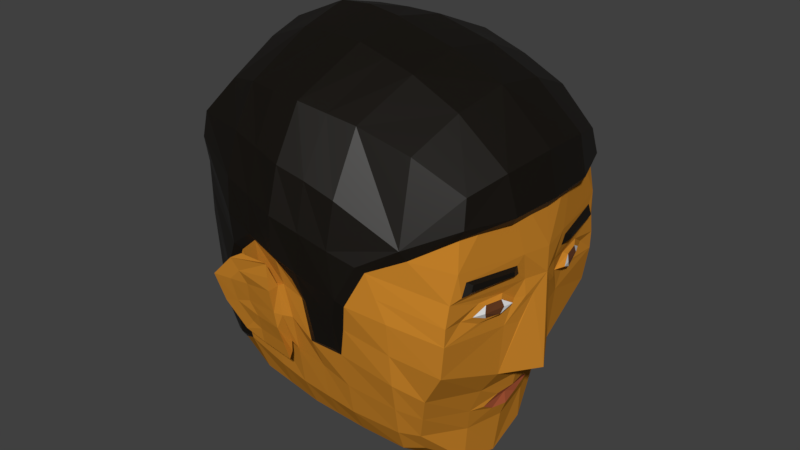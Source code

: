 # Source: jo.blend  (saved by Blender 2.80.74; exported with 4.5.12 LTS)
import bpy
from mathutils import Matrix  # noqa: F401  (used for matrix-valued properties, if any)

bpy.ops.wm.read_factory_settings(use_empty=True)
scene = bpy.context.scene
scene.name = 'Scene'

# ---- collections
col_collection_1 = bpy.data.collections.new('Collection 1'); scene.collection.children.link(col_collection_1)

# ---- materials (node trees are filled in below, after node groups)
mat_skin = bpy.data.materials.new('Skin')
mat_skin.alpha_threshold = 0.0
mat_skin.use_transparent_shadow = False
mat_skin.diffuse_color = (0.5705, 0.2266, 0.02338, 1.0)
mat_skin.roughness = 0.5
mat_skin.line_color = (0.0, 0.0, 0.0, 1.0)
mat_hair = bpy.data.materials.new('Hair')
mat_hair.use_transparent_shadow = False
mat_lips = bpy.data.materials.new('Lips')
mat_lips.alpha_threshold = 0.0
mat_lips.use_transparent_shadow = False
mat_lips.diffuse_color = (0.448, 0.1064, 0.04446, 1.0)
mat_lips.roughness = 0.5
mat_lips.line_color = (0.0, 0.0, 0.0, 1.0)
mat_black = bpy.data.materials.new('Black')
mat_black.use_transparent_shadow = False
mat_pupil = bpy.data.materials.new('Pupil')
mat_pupil.use_transparent_shadow = False
mat_eye_white = bpy.data.materials.new('Eye White')
mat_eye_white.use_transparent_shadow = False
mat_dark_skin = bpy.data.materials.new('Dark Skin')
mat_dark_skin.alpha_threshold = 0.0
mat_dark_skin.use_transparent_shadow = False
mat_dark_skin.diffuse_color = (0.5277, 0.2102, 0.02193, 1.0)
mat_dark_skin.roughness = 0.5
mat_dark_skin.line_color = (0.0, 0.0, 0.0, 1.0)

# ---- material node trees
mat_hair.use_nodes = True; mat_hair.node_tree.nodes.clear()
_N = mat_hair.node_tree.nodes; _L = mat_hair.node_tree.links
n0 = _N.new('ShaderNodeOutputMaterial'); n0.name = 'Material Output'; n0.location = (300, 300)
n1 = _N.new('ShaderNodeBsdfPrincipled'); n1.name = 'Principled BSDF'; n1.location = (10, 300)
n1.distribution = 'GGX'
n1.subsurface_method = 'BURLEY'
n1.inputs[0].default_value = (0.003926, 0.002083, 0.0001175, 1.0)
n1.inputs[3].default_value = 1.45
n1.inputs[27].default_value = (0.0, 0.0, 0.0, 1.0)
n1.inputs[28].default_value = 1.0
_L.new(n1.outputs[0], n0.inputs[0])
n0.is_active_output = True
mat_black.use_nodes = True; mat_black.node_tree.nodes.clear()
_N = mat_black.node_tree.nodes; _L = mat_black.node_tree.links
n0 = _N.new('ShaderNodeOutputMaterial'); n0.name = 'Material Output'; n0.location = (300, 300)
n1 = _N.new('ShaderNodeBsdfPrincipled'); n1.name = 'Principled BSDF'; n1.location = (10, 300)
n1.distribution = 'GGX'
n1.subsurface_method = 'BURLEY'
n1.inputs[0].default_value = (0.0, 0.0, 0.0, 1.0)
n1.inputs[3].default_value = 1.45
n1.inputs[27].default_value = (0.0, 0.0, 0.0, 1.0)
n1.inputs[28].default_value = 1.0
_L.new(n1.outputs[0], n0.inputs[0])
n0.is_active_output = True
mat_pupil.use_nodes = True; mat_pupil.node_tree.nodes.clear()
_N = mat_pupil.node_tree.nodes; _L = mat_pupil.node_tree.links
n0 = _N.new('ShaderNodeOutputMaterial'); n0.name = 'Material Output'; n0.location = (300, 300)
n1 = _N.new('ShaderNodeBsdfPrincipled'); n1.name = 'Principled BSDF'; n1.location = (10, 300)
n1.distribution = 'GGX'
n1.subsurface_method = 'BURLEY'
n1.inputs[0].default_value = (0.1376, 0.0424, 0.01171, 1.0)
n1.inputs[3].default_value = 1.45
n1.inputs[27].default_value = (0.0, 0.0, 0.0, 1.0)
n1.inputs[28].default_value = 1.0
_L.new(n1.outputs[0], n0.inputs[0])
n0.is_active_output = True
mat_eye_white.use_nodes = True; mat_eye_white.node_tree.nodes.clear()
_N = mat_eye_white.node_tree.nodes; _L = mat_eye_white.node_tree.links
n0 = _N.new('ShaderNodeOutputMaterial'); n0.name = 'Material Output'; n0.location = (300, 300)
n1 = _N.new('ShaderNodeBsdfPrincipled'); n1.name = 'Principled BSDF'; n1.location = (10, 300)
n1.distribution = 'GGX'
n1.subsurface_method = 'BURLEY'
n1.inputs[3].default_value = 1.45
n1.inputs[27].default_value = (0.0, 0.0, 0.0, 1.0)
n1.inputs[28].default_value = 1.0
_L.new(n1.outputs[0], n0.inputs[0])
n0.is_active_output = True

# ---- world
world_world = bpy.data.worlds.new('World'); scene.world = world_world
world_world.color = (0.05088, 0.05088, 0.05088)
world_world.use_sun_shadow = False
world_world.sun_shadow_jitter_overblur = 0.0

# ---- meshes
me_cube = bpy.data.meshes.new('Cube')
me_cube.from_pydata([(0.2808, -0.9182, -1.574), (-1.406, -1.116, -1.031), (0.18, 0.0, -2.01), (0.3327, -1.05, -1.308), (0.1898, -0.5648, -1.878), (-1.545, -0.7082, -1.127), (0.4147, -1.231, -0.7034), (-0.1018, -0.9997, -1.499), (-0.1853, 0.0, -1.957), (-0.07397, -1.158, -1.224), (-0.1587, -0.6033, -1.832), (-0.02044, -1.345, -0.529), (-0.556, -1.106, -1.365), (-0.6473, 0.0, -1.806), (-0.5442, -1.25, -1.071), (-0.6164, -0.6229, -1.676), (-0.4457, -1.455, -0.2862), (-1.07, -1.172, -1.182), (-1.221, 0.0, -1.601), (-1.104, -1.312, -0.8237), (-1.18, -0.6929, -1.486), (-1.088, -1.448, -0.09613), (0.5662, -0.4159, -1.856), (0.3913, -0.7497, -1.623), (0.5904, -1.024, -0.897), (0.7981, -0.8921, 0.8898), (0.9281, -0.4706, 1.051), (0.6459, 0.0, -1.557), (0.5873, 0.0, -1.99), (0.448, -0.8926, -1.385), (0.7861, 0.0, -1.057), (0.9303, 0.0, 1.064), (0.4317, -1.32, -0.07542), (0.2714, -1.376, 0.347), (0.116, -1.446, 0.02208), (-0.5031, -1.556, 0.2653), (1.034, 0.0, 0.04306), (0.5483, -1.209, 0.4737), (0.8659, -0.8854, 0.2689), (1.036, 0.0, 0.2821), (0.968, -0.3471, 0.2217), (0.5838, -0.4101, -1.517), (0.7228, -0.4283, -1.048), (0.6819, -0.24, -1.292), (0.7608, 0.0, -1.188), (0.6965, 0.0, -1.418), (0.6789, 0.0, -1.299), (0.6733, -0.1755, -1.389), (0.6851, -0.3228, -1.289), (0.732, -0.1837, -1.2), (0.8563, -0.7706, -0.1017), (0.9668, -0.3855, -0.1026), (0.8091, -1.07, -0.2562), (0.8642, -0.9364, 0.1507), (0.9609, -0.3136, 0.1301), (0.8922, -0.3807, -0.3485), (0.9349, -0.5064, -0.1603), (0.8886, -0.6391, -0.1567), (0.9291, -0.4907, -0.03641), (0.8926, -0.6491, -0.0312), (0.9724, -0.2058, -0.1175), (0.8147, -1.066, -0.08776), (0.8572, -0.7024, -0.1907), (0.8145, -0.8769, -0.109), (0.9197, -0.2962, -0.1141), (0.882, -0.4736, -0.1995), (0.9016, -0.4412, -0.01004), (0.861, -0.7078, -0.00116), (0.9022, -0.6674, -0.1002), (0.9485, -0.4747, -0.1019), (0.9873, -0.2851, 0.3019), (0.9613, -0.2176, 0.04116), (0.8203, -1.027, 0.1064), (0.848, -0.968, 0.3599), (0.9035, -0.8448, 0.2413), (0.9922, -0.419, 0.204), (0.906, -0.8701, 0.1829), (0.9879, -0.4111, 0.1598), (0.8484, -0.3705, -0.8501), (0.05541, -1.395, -0.2362), (-0.4815, -1.501, 0.03106), (-0.9767, -1.472, 0.1623), (0.4232, -1.275, -0.3894), (0.767, -1.05, -0.5817), (0.8338, 0.0, -0.9086), (-1.626, 0.0, -1.193), (0.638, -0.4633, -1.28), (1.061, 0.0, -0.879), (0.9884, -0.1156, -0.1161), (0.9308, -0.2102, -0.3734), (0.3737, -1.14, -1.005), (-0.03586, -1.251, -0.886), (-0.4902, -1.357, -0.6557), (-1.108, -1.38, -0.4951), (0.5192, -0.9583, -1.141), (-0.8129, -1.139, -1.273), (-0.934, 0.0, -1.703), (-0.7744, -1.281, -0.9749), (-0.8982, -0.6572, -1.582), (-0.7978, -1.447, -0.2005), (-0.7614, -1.526, 0.3423), (-0.7451, -1.487, -0.06888), (-0.7486, -1.364, -0.5605), (-0.3289, -1.053, -1.432), (-0.4163, 0.0, -1.882), (-0.3091, -1.204, -1.148), (-0.3876, -0.6131, -1.754), (-0.2808, -1.415, -0.4669), (-0.3574, -1.531, 0.1359), (-0.3195, -1.466, -0.05555), (-0.263, -1.3, -0.7602), (-0.4946, -1.522, -0.2567), (-0.5146, -1.534, 0.01705), (-0.5219, -1.403, -0.5728), (-0.8099, -1.481, -0.1747), (-0.7612, -1.521, -0.03326), (-0.751, -1.398, -0.5682), (-0.5293, -1.583, -0.218), (-0.5259, -1.628, 0.003533), (-0.5317, -1.55, -0.3827), (-0.8096, -1.583, -0.2096), (-0.7731, -1.628, -0.01891), (-0.7563, -1.55, -0.351), (-0.612, -1.581, 0.2107), (-0.8444, -1.606, 0.2271), (-0.5395, -1.628, 0.2422), (-0.8701, -1.701, 0.2206), (-0.9964, -1.573, -0.2585), (-1.038, -1.635, -0.2666), (-1.005, -1.655, 0.02877), (-0.9016, -1.458, -0.518), (-1.048, -1.732, 0.025), (-0.9355, -1.524, -0.5553), (-0.5231, -1.404, -0.6729), (-0.7766, -1.411, -0.6143), (-0.5013, -1.458, -0.7178), (-0.7936, -1.467, -0.6581), (-0.8459, -1.525, -0.4531), (-0.9237, -1.609, -0.2381), (-0.9106, -1.68, 0.003042), (-0.7749, -1.506, -0.5045), (-0.5165, -1.501, -0.5502), (-0.8216, -1.665, 0.1008), (-0.5327, -1.628, 0.1229), (0.5107, -1.257, 0.5654), (0.4357, -1.027, 1.228), (-1.642, -1.176, 1.122), (-1.459, -1.003, 1.408), (0.4916, -0.532, 1.436), (-1.097, -1.131, 1.495), (-1.629, -0.3904, 1.579), (-1.694, 0.0, 1.658), (0.9478, -0.5146, 1.066), (0.01884, 0.0, 1.72), (0.5135, 0.0, 1.524), (-1.476, -1.137, -0.9578), (-1.562, -1.178, -0.6621), (-1.977, 0.0, -0.2959), (-1.861, 0.0, -0.7803), (-1.782, -0.6509, -0.7258), (-1.187, -1.36, -0.7687), (-1.629, -0.7383, -1.054), (0.8444, -0.883, 0.9699), (-1.878, -0.5857, -0.2842), (0.03791, -0.523, 1.639), (-1.62, -1.164, -0.2485), (-1.677, -1.151, 0.1651), (-2.106, 0.0, 0.4301), (-2.093, 0.0, 0.1885), (-1.995, -0.48, 0.4122), (-1.973, -0.5205, 0.1575), (-1.136, -1.492, -0.03225), (0.9866, 0.0, 1.104), (-0.02136, -1.114, 1.382), (-0.262, 0.0, 1.797), (-0.2357, -0.5156, 1.712), (-0.01718, -1.441, -0.1813), (-0.03852, -1.392, -0.4651), (-0.2739, -1.164, 1.436), (-0.5265, -1.214, 1.491), (-0.8504, 0.0, 1.918), (-0.5428, 0.0, 1.874), (-0.8289, -0.4844, 1.791), (-0.5093, -0.5083, 1.784), (-0.8118, -1.19, 1.499), (-1.158, 0.0, 1.897), (-1.149, -0.4693, 1.777), (-1.173, -1.426, -0.4312), (-1.027, -1.516, 0.2262), (-1.676, -1.154, 0.4062), (-1.676, -1.158, 0.6473), (-1.656, -1.217, 0.9008), (-1.959, 0.0, 1.282), (-2.068, 0.0, 0.9269), (-2.12, 0.0, 0.6716), (-1.848, -0.4467, 1.225), (-1.982, -0.5031, 0.9361), (-2.016, -0.4394, 0.6669), (-0.004211, -1.406, 0.878), (-0.01896, -1.484, 0.4783), (0.05971, -1.49, 0.07694), (-0.525, -1.472, 1.048), (-0.5234, -1.584, 0.6582), (-0.5109, -1.598, 0.3291), (-1.08, -1.361, 1.149), (-1.062, -1.496, 0.8022), (-1.034, -1.539, 0.5011), (-0.7725, -1.569, 0.4151), (-0.7929, -1.54, 0.7302), (-0.2978, -1.544, 0.2087), (-0.2712, -1.534, 0.5682), (0.2118, -1.422, 0.3928), (-0.8024, -1.417, 1.099), (-0.2726, -1.439, 0.9758), (-1.691, 0.0, -1.111), (-0.2133, -1.441, -0.4297), (-0.2534, -1.493, -0.05221), (0.3515, -1.348, 0.1358), (0.9773, -0.4632, 0.6354), (0.8311, -0.9505, 0.6414), (0.9981, 0.0, 0.6217), (1.037, -0.4876, 0.7182), (1.07, 0.0, 0.7208), (0.8725, -0.9414, 0.7295)], [], [(20, 17, 1, 5), (82, 6, 24, 83), (3, 0, 23, 29), (90, 3, 29, 94), (22, 23, 4), (90, 6, 11, 91), (2, 4, 10, 8), (0, 3, 9, 7), (4, 0, 7, 10), (110, 107, 16, 92), (104, 106, 15, 13), (103, 105, 14, 12), (106, 103, 12, 15), (102, 99, 21, 93), (96, 98, 20, 18), (95, 97, 19, 17), (98, 95, 17, 20), (22, 41, 29, 23), (28, 27, 41, 22), (39, 31, 26, 70), (4, 2, 28, 22), (73, 70, 26, 25), (83, 78, 55, 52), (109, 108, 35, 80), (82, 32, 34, 79), (33, 34, 32, 217), (37, 33, 72, 73), (33, 217, 61, 72), (38, 53, 76, 74), (36, 39, 70, 71), (20, 5, 85, 18), (43, 48, 47), (46, 43, 47, 45), (43, 46, 44, 49), (43, 49, 48), (50, 68, 59), (52, 55, 65, 62), (55, 60, 64, 65), (63, 61, 52, 62), (61, 63, 67, 72), (72, 67, 66, 71), (64, 60, 71, 66), (57, 50, 63, 62), (51, 56, 65, 64), (56, 57, 62, 65), (58, 51, 64, 66), (59, 58, 66, 67), (50, 59, 67, 63), (50, 57, 68), (56, 51, 69), (58, 69, 51), (56, 69, 68, 57), (58, 59, 68, 69), (40, 54, 71, 70), (54, 53, 72, 71), (53, 38, 73, 72), (38, 40, 70, 73), (76, 77, 75, 74), (54, 40, 75, 77), (40, 38, 74, 75), (53, 54, 77, 76), (34, 33, 211, 200), (1, 19, 160, 155), (6, 82, 79, 11), (107, 109, 80, 16), (99, 101, 81, 21), (32, 82, 83, 52), (42, 78, 83, 24), (30, 84, 78, 42), (36, 88, 89, 78, 87), (78, 84, 87), (36, 71, 60, 88), (55, 89, 88, 60), (78, 89, 55), (97, 102, 93, 19), (105, 110, 92, 14), (3, 90, 91, 9), (85, 5, 161, 214), (5, 1, 155, 161), (25, 26, 218, 219), (6, 90, 94, 24), (24, 94, 86, 42), (41, 86, 94, 29), (86, 41, 47, 48), (41, 27, 45, 47), (86, 48, 49, 42), (42, 49, 44, 30), (14, 92, 102, 97), (101, 99, 114, 115), (100, 35, 203, 207), (79, 34, 200, 176), (80, 35, 100, 101), (15, 12, 95, 98), (107, 11, 177, 215), (35, 108, 209, 203), (12, 14, 97, 95), (108, 109, 216, 209), (13, 15, 98, 96), (92, 16, 111, 113), (17, 19, 1), (101, 100, 81), (9, 91, 110, 105), (21, 81, 188, 171), (33, 37, 144, 211), (109, 107, 215, 216), (11, 79, 176, 177), (10, 7, 103, 106), (172, 152, 221, 222), (19, 93, 187, 160), (7, 9, 105, 103), (93, 21, 171, 187), (8, 10, 106, 104), (91, 11, 107, 110), (73, 25, 37), (81, 100, 207, 188), (112, 115, 124, 123), (102, 92, 113, 116), (16, 80, 112, 111), (99, 102, 116, 114), (80, 101, 115, 112), (117, 118, 121, 120), (119, 117, 120, 122), (117, 119, 111), (115, 114, 127, 129), (122, 140, 141, 119), (111, 112, 117), (123, 124, 126, 125), (137, 138, 128, 132), (125, 126, 142, 143), (112, 125, 143, 118), (129, 127, 128, 131), (127, 130, 132, 128), (121, 142, 139), (115, 129, 124), (124, 129, 131, 126), (114, 116, 130, 127), (138, 139, 131, 128), (134, 133, 135, 136), (116, 113, 133, 134), (133, 119, 141, 135), (122, 137, 140), (134, 130, 116), (134, 130, 132, 136), (125, 112, 123), (119, 133, 113), (111, 119, 113), (117, 112, 118), (120, 121, 139, 138), (122, 120, 138, 137), (140, 137, 132, 136), (136, 135, 141, 140), (142, 126, 131, 139), (118, 143, 142, 121), (186, 150, 147, 149), (204, 149, 147, 146), (195, 150, 151, 192), (156, 155, 160), (148, 145, 162, 152), (155, 156, 159, 161), (146, 147, 150, 195), (185, 151, 150, 186), (165, 166, 170, 163), (163, 170, 168, 157), (187, 171, 166, 165), (154, 148, 152, 172), (154, 153, 164, 148), (144, 145, 173, 198), (148, 164, 173, 145), (174, 181, 183, 175), (213, 178, 179, 201), (175, 183, 179, 178), (180, 185, 186, 182), (212, 184, 149, 204), (182, 186, 149, 184), (206, 188, 207), (207, 208, 205, 206), (209, 210, 202, 203), (189, 190, 197, 169), (190, 191, 196, 197), (169, 197, 194, 167), (197, 196, 193, 194), (188, 206, 190, 189), (206, 205, 191, 190), (145, 144, 162), (208, 212, 204, 205), (210, 213, 201, 202), (198, 199, 144), (191, 146, 195, 196), (196, 195, 192, 193), (205, 204, 146, 191), (158, 214, 161, 159), (171, 188, 189, 166), (170, 169, 167, 168), (166, 189, 169, 170), (160, 187, 165, 156), (159, 163, 157, 158), (156, 165, 163, 159), (202, 201, 212, 208), (203, 202, 208, 207), (183, 182, 184, 179), (201, 179, 184, 212), (181, 180, 182, 183), (177, 176, 216, 215), (199, 198, 213, 210), (200, 199, 210, 209), (176, 200, 209, 216), (164, 175, 178, 173), (198, 173, 178, 213), (153, 174, 175, 164), (199, 200, 211), (199, 211, 144), (0, 4, 23), (52, 61, 217, 32), (219, 218, 221, 223), (218, 220, 222, 221), (152, 162, 223, 221), (26, 31, 220, 218), (162, 25, 219, 223), (223, 144, 37, 219), (144, 223, 162)])
me_cube.polygons.foreach_set('material_index', [0, 0, 0, 0, 0, 0, 0, 0, 0, 0, 0, 0, 0, 0, 0, 0, 0, 0, 0, 0, 0, 0, 0, 0, 0, 0, 0, 0, 1, 0, 0, 2, 2, 2, 2, 5, 0, 0, 0, 0, 0, 0, 0, 0, 0, 0, 0, 0, 5, 5, 5, 4, 4, 0, 0, 0, 0, 1, 1, 1, 1, 1, 1, 0, 0, 0, 0, 0, 0, 0, 0, 0, 0, 0, 0, 0, 0, 1, 1, 0, 0, 0, 0, 0, 0, 0, 0, 0, 0, 1, 1, 0, 0, 1, 1, 0, 1, 0, 0, 0, 0, 0, 1, 1, 1, 1, 0, 1, 1, 0, 1, 0, 0, 0, 1, 0, 0, 0, 0, 0, 0, 0, 0, 0, 6, 0, 0, 0, 0, 0, 0, 0, 6, 0, 0, 0, 0, 0, 0, 0, 6, 0, 0, 0, 0, 0, 0, 6, 6, 0, 0, 0, 6, 1, 1, 1, 1, 1, 1, 1, 1, 1, 1, 1, 1, 1, 1, 1, 1, 1, 1, 1, 1, 1, 1, 1, 1, 1, 1, 1, 1, 1, 1, 1, 1, 1, 1, 1, 1, 1, 1, 1, 1, 1, 1, 1, 1, 1, 1, 1, 1, 1, 1, 1, 1, 1, 1, 1, 1, 1, 1, 0, 0, 1, 1, 1, 0, 1, 1, 1])
me_cube.materials.append(mat_skin)
me_cube.materials.append(mat_hair)
me_cube.materials.append(mat_lips)
me_cube.materials.append(mat_black)
me_cube.materials.append(mat_pupil)
me_cube.materials.append(mat_eye_white)
me_cube.materials.append(mat_dark_skin)
me_cube.use_remesh_preserve_volume = False
me_cube.use_remesh_preserve_attributes = False
me_cube.use_mirror_vertex_groups = False
me_cube.update()

# ---- objects
ob_empty = bpy.data.objects.new('Empty', None)
ob_empty_001 = bpy.data.objects.new('Empty.001', None)
ob_cube = bpy.data.objects.new('Cube', me_cube)

# ---- transforms, parenting, visibility, modifiers, constraints
ob_empty.location = (0.04988, 0.0, 0.2071)
ob_empty.rotation_euler = (1.571, -0.0, 0.0)
ob_empty.scale = (7.475, 7.475, 7.475)
ob_empty.empty_display_type = 'IMAGE'
ob_empty.lineart.crease_threshold = 0.0
ob_empty_001.location = (-2.739, 0.1642, -0.4555)
ob_empty_001.rotation_euler = (1.571, -0.0, 1.571)
ob_empty_001.scale = (9.565, 9.565, 9.565)
ob_empty_001.empty_display_type = 'IMAGE'
ob_empty_001.lineart.crease_threshold = 0.0
ob_cube.location = (0.0, 0.0, -0.1464)
ob_cube.lock_rotations_4d = False
ob_cube.empty_display_type = 'ARROWS'
ob_cube.lineart.crease_threshold = 0.0
_m = ob_cube.modifiers.new('Mirror', 'MIRROR')
_m.use_axis = (False, True, False)
_m.use_clip = True

# ---- collection membership
scene.collection.objects.link(ob_empty)
scene.collection.objects.link(ob_empty_001)
col_collection_1.objects.link(ob_cube)

# ---- scene / render settings (as saved in the file)
scene.frame_start = 1; scene.frame_end = 250; scene.frame_set(1)
scene.render.engine = 'BLENDER_EEVEE_NEXT'
scene.render.resolution_percentage = 50
scene.render.dither_intensity = 0.0
scene.cycles.use_denoising = False
scene.cycles.samples = 128
scene.cycles.sampling_pattern = 'TABULATED_SOBOL'
scene.cycles.use_adaptive_sampling = False
scene.cycles.use_light_tree = False
scene.view_settings.view_transform = 'Standard'
bpy.context.view_layer.update()

# ---- added for rendering (the .blend has no active camera and no usable light): camera, sun
cam_auto = bpy.data.cameras.new('AutoCamera')
cam_auto.lens = 50.0
cam_auto.sensor_width = 36.0
cam_auto.clip_end = 1000.0
ob_auto_camera = bpy.data.objects.new('AutoCamera', cam_auto)
scene.collection.objects.link(ob_auto_camera)
ob_auto_camera.location = (5.14838, -6.80773, 4.34632)
ob_auto_camera.rotation_euler = (1.09748, -7.21219e-08, 0.694738)
scene.camera = ob_auto_camera
light_auto_sun = bpy.data.lights.new('AutoSun', 'SUN')
light_auto_sun.energy = 3.0
light_auto_sun.angle = 0.0523599
ob_auto_sun = bpy.data.objects.new('AutoSun', light_auto_sun)
scene.collection.objects.link(ob_auto_sun)
ob_auto_sun.rotation_euler = (0.872665, 0.174533, 0.523599)
bpy.context.view_layer.update()
